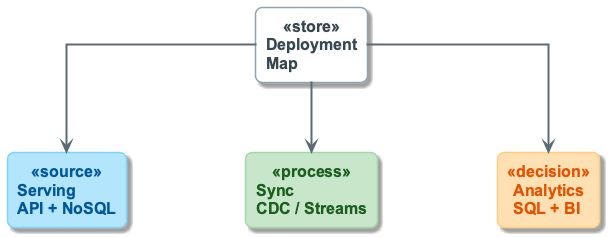

The diagram above was rendered by PlantUML. Its source (embedded in the PNG):
@startuml
!include ../_template_styles.puml
!include _week2_visual_style.puml

top to bottom direction
skinparam nodesep 120
skinparam ranksep 70

rectangle "Deployment\nMap" as ROOT <<store>>

rectangle "Serving\nAPI + NoSQL" as S <<source>>
rectangle "Sync\nCDC / Streams" as M <<process>>
rectangle "Analytics\nSQL + BI" as A <<decision>>

ROOT -down-> S
ROOT -down-> M
ROOT -down-> A

@enduml